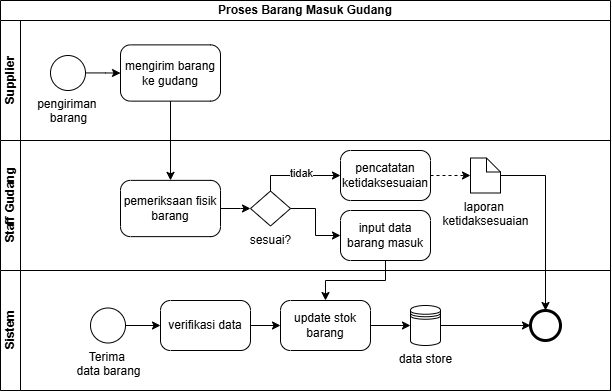

The diagram above was exported from draw.io. Its source (the exported page's mxGraphModel, read from the mxfile embedded in the PNG):
<mxGraphModel dx="1246" dy="1776" grid="1" gridSize="10" guides="1" tooltips="1" connect="1" arrows="1" fold="1" page="1" pageScale="1" pageWidth="850" pageHeight="1100" math="0" shadow="0">
  <root>
    <mxCell id="0" />
    <mxCell id="1" parent="0" />
    <mxCell id="2" value="Proses Barang Masuk Gudang" style="swimlane;html=1;childLayout=stackLayout;resizeParent=1;resizeParentMax=0;horizontal=1;startSize=20;horizontalStack=0;whiteSpace=wrap;" vertex="1" parent="1">
      <mxGeometry x="100" y="-80" width="610" height="390" as="geometry" />
    </mxCell>
    <mxCell id="3" value="Supplier" style="swimlane;html=1;startSize=20;horizontal=0;" vertex="1" parent="2">
      <mxGeometry y="20" width="610" height="120" as="geometry" />
    </mxCell>
    <mxCell id="4" style="edgeStyle=orthogonalEdgeStyle;rounded=0;orthogonalLoop=1;jettySize=auto;html=1;" edge="1" parent="3" source="5" target="6">
      <mxGeometry relative="1" as="geometry" />
    </mxCell>
    <mxCell id="5" value="pengiriman&amp;nbsp;&lt;div&gt;barang&lt;/div&gt;" style="points=[[0.145,0.145,0],[0.5,0,0],[0.855,0.145,0],[1,0.5,0],[0.855,0.855,0],[0.5,1,0],[0.145,0.855,0],[0,0.5,0]];shape=mxgraph.bpmn.event;html=1;verticalLabelPosition=bottom;labelBackgroundColor=#ffffff;verticalAlign=top;align=center;perimeter=ellipsePerimeter;outlineConnect=0;aspect=fixed;outline=standard;symbol=general;" vertex="1" parent="3">
      <mxGeometry x="50" y="35" width="35" height="35" as="geometry" />
    </mxCell>
    <mxCell id="6" value="mengirim barang ke gudang" style="points=[[0.25,0,0],[0.5,0,0],[0.75,0,0],[1,0.25,0],[1,0.5,0],[1,0.75,0],[0.75,1,0],[0.5,1,0],[0.25,1,0],[0,0.75,0],[0,0.5,0],[0,0.25,0]];shape=mxgraph.bpmn.task2;whiteSpace=wrap;rectStyle=rounded;size=10;html=1;container=1;expand=0;collapsible=0;taskMarker=abstract;" vertex="1" parent="3">
      <mxGeometry x="120" y="24.38" width="100" height="56.25" as="geometry" />
    </mxCell>
    <mxCell id="7" style="edgeStyle=orthogonalEdgeStyle;rounded=0;orthogonalLoop=1;jettySize=auto;html=1;" edge="1" parent="2" source="6" target="10">
      <mxGeometry relative="1" as="geometry" />
    </mxCell>
    <mxCell id="8" value="Staff Gudang" style="swimlane;html=1;startSize=20;horizontal=0;" vertex="1" parent="2">
      <mxGeometry y="140" width="610" height="130" as="geometry" />
    </mxCell>
    <mxCell id="9" style="edgeStyle=orthogonalEdgeStyle;rounded=0;orthogonalLoop=1;jettySize=auto;html=1;" edge="1" parent="8" source="10" target="13">
      <mxGeometry relative="1" as="geometry" />
    </mxCell>
    <mxCell id="10" value="pemeriksaan fisik barang" style="points=[[0.25,0,0],[0.5,0,0],[0.75,0,0],[1,0.25,0],[1,0.5,0],[1,0.75,0],[0.75,1,0],[0.5,1,0],[0.25,1,0],[0,0.75,0],[0,0.5,0],[0,0.25,0]];shape=mxgraph.bpmn.task2;whiteSpace=wrap;rectStyle=rounded;size=10;html=1;container=1;expand=0;collapsible=0;taskMarker=abstract;" vertex="1" parent="8">
      <mxGeometry x="120" y="39.879999999999995" width="100" height="56.25" as="geometry" />
    </mxCell>
    <mxCell id="11" style="edgeStyle=orthogonalEdgeStyle;rounded=0;orthogonalLoop=1;jettySize=auto;html=1;" edge="1" parent="8" source="13" target="15">
      <mxGeometry relative="1" as="geometry">
        <Array as="points">
          <mxPoint x="270" y="35" />
        </Array>
      </mxGeometry>
    </mxCell>
    <mxCell id="12" value="tidak" style="edgeLabel;html=1;align=center;verticalAlign=middle;resizable=0;points=[];" vertex="1" connectable="0" parent="11">
      <mxGeometry x="0.0644" y="3" relative="1" as="geometry">
        <mxPoint as="offset" />
      </mxGeometry>
    </mxCell>
    <mxCell id="13" value="sesuai?" style="points=[[0.25,0.25,0],[0.5,0,0],[0.75,0.25,0],[1,0.5,0],[0.75,0.75,0],[0.5,1,0],[0.25,0.75,0],[0,0.5,0]];shape=mxgraph.bpmn.gateway2;html=1;verticalLabelPosition=bottom;labelBackgroundColor=#ffffff;verticalAlign=top;align=center;perimeter=rhombusPerimeter;outlineConnect=0;outline=none;symbol=none;" vertex="1" parent="8">
      <mxGeometry x="250" y="50.510000000000005" width="40" height="34.99" as="geometry" />
    </mxCell>
    <mxCell id="14" value="" style="edgeStyle=orthogonalEdgeStyle;rounded=0;orthogonalLoop=1;jettySize=auto;html=1;dashed=1;" edge="1" parent="8" source="15" target="18">
      <mxGeometry relative="1" as="geometry" />
    </mxCell>
    <mxCell id="15" value="pencatatan ketidaksesuaian" style="points=[[0.25,0,0],[0.5,0,0],[0.75,0,0],[1,0.25,0],[1,0.5,0],[1,0.75,0],[0.75,1,0],[0.5,1,0],[0.25,1,0],[0,0.75,0],[0,0.5,0],[0,0.25,0]];shape=mxgraph.bpmn.task2;whiteSpace=wrap;rectStyle=rounded;size=10;html=1;container=1;expand=0;collapsible=0;taskMarker=abstract;" vertex="1" parent="8">
      <mxGeometry x="340" y="10" width="90" height="50" as="geometry" />
    </mxCell>
    <mxCell id="16" value="input data barang masuk" style="points=[[0.25,0,0],[0.5,0,0],[0.75,0,0],[1,0.25,0],[1,0.5,0],[1,0.75,0],[0.75,1,0],[0.5,1,0],[0.25,1,0],[0,0.75,0],[0,0.5,0],[0,0.25,0]];shape=mxgraph.bpmn.task2;whiteSpace=wrap;rectStyle=rounded;size=10;html=1;container=1;expand=0;collapsible=0;taskMarker=abstract;" vertex="1" parent="8">
      <mxGeometry x="340" y="70" width="90" height="50" as="geometry" />
    </mxCell>
    <mxCell id="17" style="edgeStyle=orthogonalEdgeStyle;rounded=0;orthogonalLoop=1;jettySize=auto;html=1;" edge="1" parent="8" source="13" target="16">
      <mxGeometry relative="1" as="geometry" />
    </mxCell>
    <mxCell id="18" value="laporan&amp;nbsp;&lt;div&gt;ketidaksesuaian&lt;/div&gt;" style="shape=mxgraph.bpmn.data2;labelPosition=center;verticalLabelPosition=bottom;align=center;verticalAlign=top;size=14;html=1;" vertex="1" parent="8">
      <mxGeometry x="470" y="17.5" width="30" height="35" as="geometry" />
    </mxCell>
    <mxCell id="19" style="edgeStyle=orthogonalEdgeStyle;rounded=0;orthogonalLoop=1;jettySize=auto;html=1;" edge="1" parent="2" source="16" target="30">
      <mxGeometry relative="1" as="geometry" />
    </mxCell>
    <mxCell id="20" style="edgeStyle=orthogonalEdgeStyle;rounded=0;orthogonalLoop=1;jettySize=auto;html=1;" edge="1" parent="2" source="18" target="27">
      <mxGeometry relative="1" as="geometry" />
    </mxCell>
    <mxCell id="21" value="Sistem" style="swimlane;html=1;startSize=20;horizontal=0;" vertex="1" parent="2">
      <mxGeometry y="270" width="610" height="120" as="geometry" />
    </mxCell>
    <mxCell id="22" style="edgeStyle=orthogonalEdgeStyle;rounded=0;orthogonalLoop=1;jettySize=auto;html=1;" edge="1" parent="21" source="23" target="24">
      <mxGeometry relative="1" as="geometry" />
    </mxCell>
    <mxCell id="23" value="Terima&amp;nbsp;&lt;div&gt;data barang&lt;/div&gt;" style="points=[[0.145,0.145,0],[0.5,0,0],[0.855,0.145,0],[1,0.5,0],[0.855,0.855,0],[0.5,1,0],[0.145,0.855,0],[0,0.5,0]];shape=mxgraph.bpmn.event;html=1;verticalLabelPosition=bottom;labelBackgroundColor=#ffffff;verticalAlign=top;align=center;perimeter=ellipsePerimeter;outlineConnect=0;aspect=fixed;outline=standard;symbol=general;" vertex="1" parent="21">
      <mxGeometry x="90" y="37.5" width="35" height="35" as="geometry" />
    </mxCell>
    <mxCell id="24" value="verifikasi data" style="points=[[0.25,0,0],[0.5,0,0],[0.75,0,0],[1,0.25,0],[1,0.5,0],[1,0.75,0],[0.75,1,0],[0.5,1,0],[0.25,1,0],[0,0.75,0],[0,0.5,0],[0,0.25,0]];shape=mxgraph.bpmn.task2;whiteSpace=wrap;rectStyle=rounded;size=10;html=1;container=1;expand=0;collapsible=0;taskMarker=abstract;" vertex="1" parent="21">
      <mxGeometry x="160" y="30" width="90" height="50" as="geometry" />
    </mxCell>
    <mxCell id="25" style="edgeStyle=orthogonalEdgeStyle;rounded=0;orthogonalLoop=1;jettySize=auto;html=1;" edge="1" parent="21" source="26" target="27">
      <mxGeometry relative="1" as="geometry" />
    </mxCell>
    <mxCell id="26" value="data store" style="shape=datastore;html=1;labelPosition=center;verticalLabelPosition=bottom;align=center;verticalAlign=top;" vertex="1" parent="21">
      <mxGeometry x="410" y="35" width="30" height="40" as="geometry" />
    </mxCell>
    <mxCell id="27" value="" style="points=[[0.145,0.145,0],[0.5,0,0],[0.855,0.145,0],[1,0.5,0],[0.855,0.855,0],[0.5,1,0],[0.145,0.855,0],[0,0.5,0]];shape=mxgraph.bpmn.event;html=1;verticalLabelPosition=bottom;labelBackgroundColor=#ffffff;verticalAlign=top;align=center;perimeter=ellipsePerimeter;outlineConnect=0;aspect=fixed;outline=end;symbol=terminate2;" vertex="1" parent="21">
      <mxGeometry x="530" y="40" width="30" height="30" as="geometry" />
    </mxCell>
    <mxCell id="28" value="" style="edgeStyle=orthogonalEdgeStyle;rounded=0;orthogonalLoop=1;jettySize=auto;html=1;" edge="1" parent="21" source="24" target="30">
      <mxGeometry relative="1" as="geometry">
        <mxPoint x="350" y="245" as="sourcePoint" />
        <mxPoint x="570" y="290" as="targetPoint" />
      </mxGeometry>
    </mxCell>
    <mxCell id="29" style="edgeStyle=orthogonalEdgeStyle;rounded=0;orthogonalLoop=1;jettySize=auto;html=1;" edge="1" parent="21" source="30" target="26">
      <mxGeometry relative="1" as="geometry" />
    </mxCell>
    <mxCell id="30" value="update stok barang" style="points=[[0.25,0,0],[0.5,0,0],[0.75,0,0],[1,0.25,0],[1,0.5,0],[1,0.75,0],[0.75,1,0],[0.5,1,0],[0.25,1,0],[0,0.75,0],[0,0.5,0],[0,0.25,0]];shape=mxgraph.bpmn.task2;whiteSpace=wrap;rectStyle=rounded;size=10;html=1;container=1;expand=0;collapsible=0;taskMarker=abstract;" vertex="1" parent="21">
      <mxGeometry x="280" y="30" width="90" height="50" as="geometry" />
    </mxCell>
  </root>
</mxGraphModel>